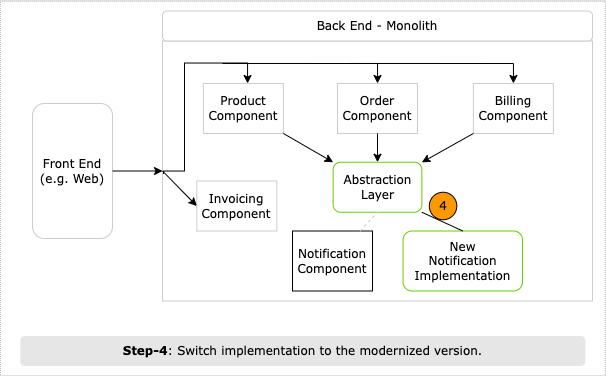

The diagram above was exported from draw.io. Its source (the exported page's mxGraphModel, read from the mxfile embedded in the PNG):
<mxGraphModel dx="1270" dy="1219" grid="1" gridSize="10" guides="1" tooltips="1" connect="1" arrows="1" fold="1" page="1" pageScale="1" pageWidth="850" pageHeight="1100" math="0" shadow="0">
  <root>
    <mxCell id="0" />
    <mxCell id="1" parent="0" />
    <mxCell id="2" value="" style="rounded=0;whiteSpace=wrap;html=1;strokeColor=#B3B3B3;fillColor=default;strokeWidth=1;dashed=1;dashPattern=1 1;shadow=0;fontFamily=Verdana;" vertex="1" parent="1">
      <mxGeometry x="937.82" y="1994.5" width="605" height="375" as="geometry" />
    </mxCell>
    <mxCell id="3" value="" style="rounded=0;whiteSpace=wrap;html=1;strokeColor=#CCCCCC;fontFamily=Verdana;" vertex="1" parent="1">
      <mxGeometry x="1100.01" y="2034.5" width="430" height="260" as="geometry" />
    </mxCell>
    <mxCell id="4" value="Front End (e.g. Web)" style="text;html=1;strokeColor=#CCCCCC;fillColor=default;align=center;verticalAlign=middle;whiteSpace=wrap;rounded=1;shadow=0;fontFamily=Verdana;" vertex="1" parent="1">
      <mxGeometry x="970.01" y="2097" width="80" height="135" as="geometry" />
    </mxCell>
    <mxCell id="5" value="Back End - Monolith" style="text;html=1;strokeColor=#CCCCCC;fillColor=default;align=center;verticalAlign=middle;whiteSpace=wrap;rounded=1;shadow=0;fontFamily=Verdana;" vertex="1" parent="1">
      <mxGeometry x="1100.01" y="2004.5" width="430" height="30" as="geometry" />
    </mxCell>
    <mxCell id="6" value="Product Component" style="rounded=0;whiteSpace=wrap;html=1;strokeColor=#CCCCCC;fillColor=default;shadow=0;fontFamily=Verdana;" vertex="1" parent="1">
      <mxGeometry x="1140.8799999999999" y="2076.9700000000003" width="80" height="50" as="geometry" />
    </mxCell>
    <mxCell id="7" value="Order Component" style="rounded=0;whiteSpace=wrap;html=1;strokeColor=#CCCCCC;fillColor=default;fontFamily=Verdana;shadow=0;" vertex="1" parent="1">
      <mxGeometry x="1275.0099999999998" y="2076.9700000000003" width="80" height="50" as="geometry" />
    </mxCell>
    <mxCell id="8" value="Billing Component" style="rounded=0;whiteSpace=wrap;html=1;strokeColor=#CCCCCC;fillColor=default;fontFamily=Verdana;shadow=0;" vertex="1" parent="1">
      <mxGeometry x="1410.8799999999999" y="2076.9700000000003" width="80" height="50" as="geometry" />
    </mxCell>
    <mxCell id="9" value="Notification Component" style="rounded=0;whiteSpace=wrap;html=1;strokeColor=#000000;fillColor=default;fontFamily=Verdana;" vertex="1" parent="1">
      <mxGeometry x="1230" y="2224.5" width="80" height="60" as="geometry" />
    </mxCell>
    <mxCell id="10" value="" style="endArrow=classic;html=1;rounded=0;exitX=1;exitY=1;exitDx=0;exitDy=0;entryX=0;entryY=0;entryDx=0;entryDy=0;fontFamily=Verdana;" edge="1" source="6" target="19" parent="1">
      <mxGeometry width="50" height="50" relative="1" as="geometry">
        <mxPoint x="1169.6299999999999" y="2176.9700000000003" as="sourcePoint" />
        <mxPoint x="1243.3700000000001" y="2158.2200000000003" as="targetPoint" />
      </mxGeometry>
    </mxCell>
    <mxCell id="11" value="" style="endArrow=classic;html=1;rounded=0;exitX=0.5;exitY=1;exitDx=0;exitDy=0;entryX=0.5;entryY=0;entryDx=0;entryDy=0;fontFamily=Verdana;" edge="1" source="7" target="19" parent="1">
      <mxGeometry width="50" height="50" relative="1" as="geometry">
        <mxPoint x="1199.6299999999999" y="2126.9700000000003" as="sourcePoint" />
        <mxPoint x="1287.7450000000001" y="2158.2200000000003" as="targetPoint" />
      </mxGeometry>
    </mxCell>
    <mxCell id="12" value="" style="endArrow=classic;html=1;rounded=0;exitX=0;exitY=1;exitDx=0;exitDy=0;fontFamily=Verdana;" edge="1" source="8" target="19" parent="1">
      <mxGeometry width="50" height="50" relative="1" as="geometry">
        <mxPoint x="1199.6299999999999" y="2126.9700000000003" as="sourcePoint" />
        <mxPoint x="1320.7675000000002" y="2158.52" as="targetPoint" />
      </mxGeometry>
    </mxCell>
    <mxCell id="13" value="" style="endArrow=classic;html=1;rounded=0;entryX=0;entryY=0.5;entryDx=0;entryDy=0;exitX=1;exitY=0.5;exitDx=0;exitDy=0;fontFamily=Verdana;" edge="1" source="4" target="3" parent="1">
      <mxGeometry width="50" height="50" relative="1" as="geometry">
        <mxPoint x="1099.07" y="2074.5" as="sourcePoint" />
        <mxPoint x="1321.57" y="2129.5" as="targetPoint" />
      </mxGeometry>
    </mxCell>
    <mxCell id="14" value="" style="endArrow=classic;html=1;rounded=0;fontFamily=Verdana;edgeStyle=orthogonalEdgeStyle;" edge="1" target="6" parent="1">
      <mxGeometry width="50" height="50" relative="1" as="geometry">
        <mxPoint x="1101.0100000000002" y="2167.5" as="sourcePoint" />
        <mxPoint x="1133.07" y="2141.9700000000003" as="targetPoint" />
        <Array as="points">
          <mxPoint x="1101.01" y="2164.5" />
          <mxPoint x="1122.01" y="2164.5" />
          <mxPoint x="1122.01" y="2056.5" />
          <mxPoint x="1185.01" y="2056.5" />
        </Array>
      </mxGeometry>
    </mxCell>
    <mxCell id="15" value="" style="endArrow=classic;html=1;rounded=0;entryX=0.5;entryY=0;entryDx=0;entryDy=0;fontFamily=Verdana;edgeStyle=orthogonalEdgeStyle;" edge="1" target="7" parent="1">
      <mxGeometry width="50" height="50" relative="1" as="geometry">
        <mxPoint x="1160.0099999999998" y="2056.9700000000003" as="sourcePoint" />
        <mxPoint x="1200.8799999999999" y="2086.9700000000003" as="targetPoint" />
        <Array as="points">
          <mxPoint x="1315.01" y="2057.5" />
        </Array>
      </mxGeometry>
    </mxCell>
    <mxCell id="16" value="" style="endArrow=classic;html=1;rounded=0;fontFamily=Verdana;edgeStyle=orthogonalEdgeStyle;" edge="1" target="8" parent="1">
      <mxGeometry width="50" height="50" relative="1" as="geometry">
        <mxPoint x="1288.38" y="2056.9700000000003" as="sourcePoint" />
        <mxPoint x="1388.9999999999998" y="2076.9700000000003" as="targetPoint" />
      </mxGeometry>
    </mxCell>
    <mxCell id="17" value="Invoicing Component" style="rounded=0;whiteSpace=wrap;html=1;strokeColor=#CCCCCC;fillColor=default;shadow=0;fontFamily=Verdana;" vertex="1" parent="1">
      <mxGeometry x="1134.32" y="2174.5" width="80" height="50" as="geometry" />
    </mxCell>
    <mxCell id="18" value="" style="endArrow=classic;html=1;rounded=0;fontFamily=Verdana;entryX=0;entryY=0.5;entryDx=0;entryDy=0;exitX=0;exitY=0.5;exitDx=0;exitDy=0;" edge="1" source="3" target="17" parent="1">
      <mxGeometry width="50" height="50" relative="1" as="geometry">
        <mxPoint x="1111.3200000000002" y="2124.5" as="sourcePoint" />
        <mxPoint x="1194.82" y="2084.5" as="targetPoint" />
      </mxGeometry>
    </mxCell>
    <mxCell id="19" value="Abstraction Layer" style="rounded=1;whiteSpace=wrap;html=1;strokeColor=#66CC00;fillColor=none;fontFamily=Verdana;shadow=0;strokeWidth=1;" vertex="1" parent="1">
      <mxGeometry x="1270.6299999999999" y="2155.75" width="88.75" height="50" as="geometry" />
    </mxCell>
    <mxCell id="20" value="" style="rounded=0;orthogonalLoop=1;jettySize=auto;html=1;fontFamily=Verdana;strokeColor=#CCCCCC;endArrow=none;endFill=0;strokeWidth=1;entryX=0.5;entryY=1;entryDx=0;entryDy=0;dashed=1;" edge="1" source="9" target="19" parent="1">
      <mxGeometry relative="1" as="geometry">
        <mxPoint x="1325.5600000000002" y="2180.75" as="targetPoint" />
        <mxPoint x="1400.64" y="2199.5588235294117" as="sourcePoint" />
      </mxGeometry>
    </mxCell>
    <mxCell id="21" value="&lt;b&gt;Step-4&lt;/b&gt;: Switch implementation to the modernized version." style="text;html=1;strokeColor=none;fillColor=#E6E6E6;align=center;verticalAlign=middle;whiteSpace=wrap;rounded=1;shadow=0;perimeterSpacing=0;spacing=7;fontFamily=Verdana;" vertex="1" parent="1">
      <mxGeometry x="957.8100000000001" y="2329.5" width="565" height="30" as="geometry" />
    </mxCell>
    <mxCell id="22" value="New&lt;br&gt;Notification Implementation" style="rounded=1;whiteSpace=wrap;html=1;strokeColor=#66CC00;fillColor=none;fontFamily=Verdana;shadow=0;strokeWidth=1;" vertex="1" parent="1">
      <mxGeometry x="1340.56" y="2224.5" width="119.44" height="60" as="geometry" />
    </mxCell>
    <mxCell id="23" value="" style="rounded=0;orthogonalLoop=1;jettySize=auto;html=1;fontFamily=Verdana;strokeColor=#000000;endArrow=none;endFill=0;entryX=0.5;entryY=0;entryDx=0;entryDy=0;exitX=1;exitY=1;exitDx=0;exitDy=0;strokeWidth=1;" edge="1" source="19" target="22" parent="1">
      <mxGeometry relative="1" as="geometry">
        <mxPoint x="1417.1925" y="2190" as="sourcePoint" />
        <mxPoint x="1353.5883333333336" y="2237" as="targetPoint" />
      </mxGeometry>
    </mxCell>
    <mxCell id="24" value="4" style="ellipse;whiteSpace=wrap;html=1;aspect=fixed;fillColor=#FE9800;fontFamily=Verdana;" vertex="1" parent="1">
      <mxGeometry x="1366.81" y="2185.75" width="27.5" height="27.5" as="geometry" />
    </mxCell>
  </root>
</mxGraphModel>